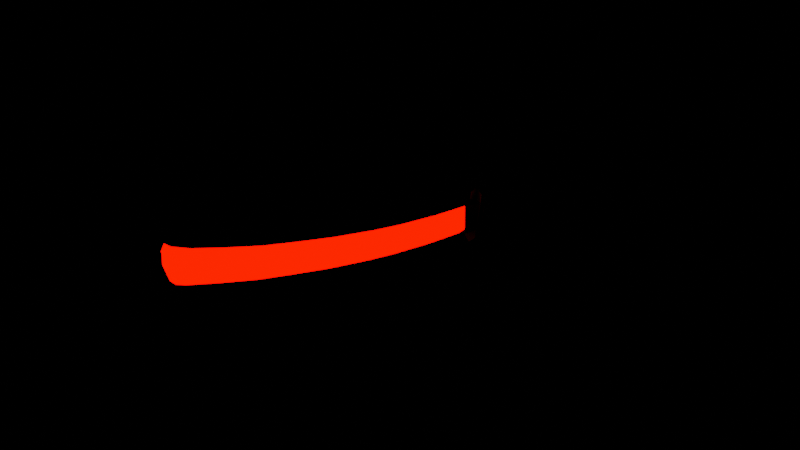 # Source: katana_budoucnost.blend  (saved by Blender 3.6.13; exported with 4.5.12 LTS)
import bpy
from mathutils import Matrix  # noqa: F401  (used for matrix-valued properties, if any)

bpy.ops.wm.read_factory_settings(use_empty=True)
scene = bpy.context.scene
scene.name = 'Scene'

# ---- collections
col_b = bpy.data.collections.new('b'); scene.collection.children.link(col_b)

# ---- materials (node trees are filled in below, after node groups)
mat_material_001 = bpy.data.materials.new('Material.001')
mat_material_001.use_transparent_shadow = False
mat_material_004 = bpy.data.materials.new('Material.004')
mat_material_004.use_transparent_shadow = False
mat_material_005 = bpy.data.materials.new('Material.005')
mat_material_005.use_transparent_shadow = False
mat_material_006 = bpy.data.materials.new('Material.006')
mat_material_006.use_transparent_shadow = False

# ---- material node trees
mat_material_001.use_nodes = True; mat_material_001.node_tree.nodes.clear()
_N = mat_material_001.node_tree.nodes; _L = mat_material_001.node_tree.links
n0 = _N.new('ShaderNodeBsdfPrincipled'); n0.name = 'Principled BSDF'; n0.location = (10, 300)
n0.distribution = 'GGX'
n0.subsurface_method = 'RANDOM_WALK_SKIN'
n0.inputs[3].default_value = 1.45
n0.inputs[8].default_value = 1.0
n0.inputs[10].default_value = 0.5625
n0.inputs[27].default_value = (0.0, 0.0, 0.0, 1.0)
n0.inputs[28].default_value = 1.0
n1 = _N.new('ShaderNodeOutputMaterial'); n1.name = 'Material Output'; n1.location = (300, 300)
_L.new(n0.outputs[0], n1.inputs[0])
n1.is_active_output = True
mat_material_004.use_nodes = True; mat_material_004.node_tree.nodes.clear()
_N = mat_material_004.node_tree.nodes; _L = mat_material_004.node_tree.links
n0 = _N.new('ShaderNodeBsdfPrincipled'); n0.name = 'Principled BSDF'; n0.location = (10, 300)
n0.distribution = 'GGX'
n0.subsurface_method = 'RANDOM_WALK_SKIN'
n0.inputs[0].default_value = (0.233, 0.001904, 0.006888, 1.0)
n0.inputs[1].default_value = 0.5469
n0.inputs[3].default_value = 1.45
n0.inputs[27].default_value = (0.0, 0.0, 0.0, 1.0)
n0.inputs[28].default_value = 1.0
n1 = _N.new('ShaderNodeOutputMaterial'); n1.name = 'Material Output'; n1.location = (300, 300)
_L.new(n0.outputs[0], n1.inputs[0])
n1.is_active_output = True
mat_material_005.use_nodes = True; mat_material_005.node_tree.nodes.clear()
_N = mat_material_005.node_tree.nodes; _L = mat_material_005.node_tree.links
n0 = _N.new('ShaderNodeBsdfPrincipled'); n0.name = 'Principled BSDF'; n0.location = (10, 300)
n0.distribution = 'GGX'
n0.subsurface_method = 'RANDOM_WALK_SKIN'
n0.inputs[0].default_value = (0.009017, 0.009017, 0.009017, 1.0)
n0.inputs[3].default_value = 1.45
n0.inputs[27].default_value = (0.0, 0.0, 0.0, 1.0)
n0.inputs[28].default_value = 1.0
n1 = _N.new('ShaderNodeOutputMaterial'); n1.name = 'Material Output'; n1.location = (300, 300)
_L.new(n0.outputs[0], n1.inputs[0])
n1.is_active_output = True
mat_material_006.use_nodes = True; mat_material_006.node_tree.nodes.clear()
_N = mat_material_006.node_tree.nodes; _L = mat_material_006.node_tree.links
n0 = _N.new('ShaderNodeOutputMaterial'); n0.name = 'Material Output'; n0.location = (300, 300)
n1 = _N.new('ShaderNodeEmission'); n1.name = 'Emission'; n1.location = (10, 300)
n1.inputs[0].default_value = (1.0, 0.001945, 0.0, 1.0)
n1.inputs[1].default_value = 10.0
_L.new(n1.outputs[0], n0.inputs[0])
n0.is_active_output = True

# ---- world
world_world = bpy.data.worlds.new('World'); scene.world = world_world
world_world.use_nodes = True; world_world.node_tree.nodes.clear()
_N = world_world.node_tree.nodes; _L = world_world.node_tree.links
n0 = _N.new('ShaderNodeOutputWorld'); n0.name = 'World Output'; n0.location = (300, 300)
n1 = _N.new('ShaderNodeBackground'); n1.name = 'Background'; n1.location = (10, 300)
n1.inputs[0].default_value = (0.0, 0.0, 0.0, 1.0)
_L.new(n1.outputs[0], n0.inputs[0])
n0.is_active_output = True
world_world.color = (0.05088, 0.05088, 0.05088)
world_world.use_sun_shadow = False
world_world.sun_shadow_jitter_overblur = 0.0

# ---- meshes
me_cube_005 = bpy.data.meshes.new('Cube.005')
me_cube_005.from_pydata([(0.2862, -0.232, -0.6206), (0.2862, -0.232, -0.4215), (0.2862, -0.142, -0.6206), (0.2862, -0.142, -0.4215), (1.336, -0.232, -0.6065), (1.336, -0.232, -0.4074), (1.389, -0.232, -0.6049), (1.389, -0.232, -0.4059), (1.55, -0.2064, -0.4029), (1.907, -0.2064, -0.3982), (2.313, -0.2064, -0.3792), (2.584, -0.2064, -0.3576), (2.971, -0.2064, -0.317), (3.29, -0.2064, -0.2737), (3.588, -0.2064, -0.2304), (3.872, -0.2064, -0.1762), (4.118, -0.2064, -0.1248), (0.2862, -0.1426, -0.4215), (0.2862, -0.1426, -0.6206), (1.336, -0.1426, -0.4074), (1.336, -0.1426, -0.6065), (1.336, -0.145, -0.4074), (1.336, -0.145, -0.6065), (1.389, -0.145, -0.4059), (1.389, -0.145, -0.6049), (1.389, -0.144, -0.4059), (1.336, -0.144, -0.4074), (1.336, -0.1476, -0.6065), (1.389, -0.1476, -0.6049), (1.389, -0.1466, -0.4059), (1.389, -0.1466, -0.6049), (1.551, -0.1702, -0.4026), (1.908, -0.1702, -0.3979), (2.314, -0.1702, -0.3789), (2.584, -0.1702, -0.3573), (2.971, -0.1702, -0.3167), (3.291, -0.1702, -0.2734), (3.589, -0.1702, -0.2301), (3.873, -0.1702, -0.1759), (4.119, -0.1702, -0.1245), (1.337, -0.1941, -0.3103), (1.337, -0.232, -0.3483), (1.39, -0.232, -0.3467), (1.39, -0.1941, -0.3087), (1.338, -0.232, -0.6625), (1.339, -0.1941, -0.7005), (1.392, -0.1941, -0.6989), (1.391, -0.232, -0.661), (1.39, -0.1819, -0.3087), (1.39, -0.144, -0.3467), (1.337, -0.144, -0.3483), (1.337, -0.1819, -0.3103), (1.339, -0.1856, -0.7005), (1.338, -0.1476, -0.6625), (1.391, -0.1476, -0.661), (1.392, -0.1856, -0.6989), (0.2872, -0.2321, -0.6204), (0.2792, -0.2236, -0.6135), (0.2872, -0.2321, -0.4214), (0.2792, -0.2236, -0.4306), (0.2792, -0.1498, -0.6135), (0.2872, -0.1421, -0.6204), (0.2872, -0.1421, -0.4214), (0.2792, -0.1498, -0.4306), (0.4069, -0.2062, -0.4199), (0.4069, -0.232, -0.4458), (0.381, -0.232, -0.4202), (0.4069, -0.232, -0.5931), (0.4069, -0.2062, -0.6189), (0.381, -0.232, -0.6193), (0.4069, -0.1426, -0.4458), (0.4069, -0.1685, -0.4199), (0.381, -0.1426, -0.4202), (0.4069, -0.1685, -0.6189), (0.4069, -0.1426, -0.5931), (0.381, -0.1426, -0.6193), (1.204, -0.2062, -0.6082), (1.204, -0.232, -0.5824), (1.229, -0.232, -0.6079), (1.204, -0.1426, -0.5824), (1.204, -0.1685, -0.6082), (1.229, -0.1426, -0.6079), (1.204, -0.232, -0.4351), (1.204, -0.2062, -0.4092), (1.229, -0.232, -0.4088), (1.204, -0.1685, -0.4092), (1.204, -0.1426, -0.4351), (1.229, -0.1426, -0.4088), (1.55, -0.232, -0.5621), (1.55, -0.1924, -0.6018), (1.906, -0.232, -0.5574), (1.907, -0.1924, -0.5971), (2.311, -0.232, -0.5385), (2.313, -0.1924, -0.5781), (2.58, -0.232, -0.517), (2.584, -0.1924, -0.5565), (2.966, -0.232, -0.4765), (2.971, -0.1924, -0.5159), (3.285, -0.232, -0.4333), (3.29, -0.1923, -0.4726), (3.582, -0.232, -0.3901), (3.588, -0.1923, -0.4293), (3.865, -0.232, -0.3362), (3.872, -0.1923, -0.3751), (4.109, -0.232, -0.2852), (4.119, -0.1923, -0.3237), (4.294, -0.1937, -0.1097), (4.257, -0.2139, -0.08074), (1.55, -0.1863, -0.6018), (1.55, -0.1466, -0.5618), (1.511, -0.1466, -0.6025), (1.907, -0.1863, -0.5971), (1.907, -0.1466, -0.5571), (2.313, -0.1863, -0.5781), (2.313, -0.1466, -0.5381), (2.584, -0.1863, -0.5565), (2.584, -0.1466, -0.5164), (2.971, -0.1863, -0.5159), (2.971, -0.1466, -0.4758), (3.29, -0.1863, -0.4726), (3.29, -0.1466, -0.4324), (3.588, -0.1863, -0.4293), (3.588, -0.1466, -0.389), (3.872, -0.1863, -0.3751), (3.872, -0.1466, -0.3348), (4.119, -0.1863, -0.3237), (4.119, -0.1466, -0.2833), (4.294, -0.1877, -0.1097), (4.261, -0.1637, -0.08053), (4.247, -0.2282, -0.1615), (4.282, -0.196, -0.1783), (4.247, -0.1428, -0.1615), (4.282, -0.19, -0.1783), (4.199, -0.2351, -0.2469), (4.229, -0.1923, -0.2741), (4.169, -0.232, -0.2672), (4.187, -0.1923, -0.3034), (4.167, -0.1466, -0.2688), (4.187, -0.1863, -0.3034), (4.199, -0.1497, -0.2469), (4.229, -0.1863, -0.2741), (1.167, -0.2322, -0.4353), (1.129, -0.2322, -0.4358), (1.091, -0.2322, -0.4363), (1.053, -0.2322, -0.4368), (1.015, -0.2322, -0.4373), (0.9766, -0.2322, -0.4378), (0.9385, -0.2322, -0.4383), (0.9005, -0.2322, -0.4389), (0.8624, -0.2322, -0.4394), (0.8243, -0.2322, -0.4399), (0.7862, -0.2322, -0.4404), (0.7481, -0.2322, -0.4409), (0.71, -0.2322, -0.4414), (0.6719, -0.2322, -0.4419), (0.6338, -0.2322, -0.4424), (0.5957, -0.2322, -0.4429), (0.5576, -0.2322, -0.4435), (0.5196, -0.2322, -0.444), (0.4815, -0.2322, -0.4445), (0.4457, -0.2351, -0.4468), (0.4434, -0.2062, -0.419), (0.4815, -0.2062, -0.4185), (0.5196, -0.2062, -0.418), (0.5576, -0.2062, -0.4175), (0.5957, -0.2062, -0.417), (0.6338, -0.2062, -0.4165), (0.6719, -0.2062, -0.4159), (0.71, -0.2062, -0.4154), (0.7481, -0.2062, -0.4149), (0.7862, -0.2062, -0.4144), (0.8243, -0.2062, -0.4139), (0.8624, -0.2062, -0.4134), (0.9005, -0.2062, -0.4129), (0.9385, -0.2062, -0.4124), (0.9766, -0.2062, -0.4118), (1.015, -0.2062, -0.4113), (1.053, -0.2062, -0.4108), (1.091, -0.2062, -0.4103), (1.129, -0.2062, -0.4098), (1.167, -0.2062, -0.4093), (1.167, -0.1684, -0.4093), (1.129, -0.1684, -0.4098), (1.091, -0.1684, -0.4103), (1.053, -0.1684, -0.4108), (1.015, -0.1684, -0.4113), (0.9766, -0.1684, -0.4118), (0.9385, -0.1684, -0.4124), (0.9005, -0.1684, -0.4129), (0.8624, -0.1684, -0.4134), (0.8243, -0.1684, -0.4139), (0.7862, -0.1684, -0.4144), (0.7481, -0.1684, -0.4149), (0.71, -0.1684, -0.4154), (0.6719, -0.1684, -0.4159), (0.6338, -0.1684, -0.4165), (0.5957, -0.1684, -0.417), (0.5576, -0.1684, -0.4175), (0.5196, -0.1684, -0.418), (0.4815, -0.1684, -0.4185), (0.4434, -0.1684, -0.419), (0.4434, -0.1425, -0.445), (0.4815, -0.1425, -0.4445), (0.5196, -0.1425, -0.444), (0.5576, -0.1425, -0.4435), (0.5957, -0.1425, -0.4429), (0.6338, -0.1425, -0.4424), (0.6719, -0.1425, -0.4419), (0.71, -0.1425, -0.4414), (0.7481, -0.1425, -0.4409), (0.7862, -0.1425, -0.4404), (0.8243, -0.1425, -0.4399), (0.8624, -0.1425, -0.4394), (0.9005, -0.1425, -0.4389), (0.9385, -0.1425, -0.4383), (0.9766, -0.1425, -0.4378), (1.015, -0.1425, -0.4373), (1.053, -0.1425, -0.4368), (1.091, -0.1425, -0.4363), (1.129, -0.1425, -0.4358), (1.167, -0.1425, -0.4353), (0.4457, -0.2351, -0.5947), (0.4815, -0.2322, -0.5924), (0.5196, -0.2322, -0.5918), (0.5576, -0.2322, -0.5913), (0.5957, -0.2322, -0.5908), (0.6338, -0.2322, -0.5903), (0.6719, -0.2322, -0.5898), (0.71, -0.2322, -0.5893), (0.7481, -0.2322, -0.5888), (0.7862, -0.2322, -0.5883), (0.8243, -0.2322, -0.5878), (0.8624, -0.2322, -0.5872), (0.9005, -0.2322, -0.5867), (0.9385, -0.2322, -0.5862), (0.9766, -0.2322, -0.5857), (1.015, -0.2322, -0.5852), (1.053, -0.2322, -0.5847), (1.091, -0.2322, -0.5842), (1.129, -0.2322, -0.5837), (1.167, -0.2322, -0.5831), (1.167, -0.2062, -0.6091), (1.129, -0.2062, -0.6096), (1.091, -0.2062, -0.6102), (1.053, -0.2062, -0.6107), (1.015, -0.2062, -0.6112), (0.9766, -0.2062, -0.6117), (0.9385, -0.2062, -0.6122), (0.9005, -0.2062, -0.6127), (0.8624, -0.2062, -0.6132), (0.8243, -0.2062, -0.6137), (0.7862, -0.2062, -0.6142), (0.7481, -0.2062, -0.6148), (0.71, -0.2062, -0.6153), (0.6719, -0.2062, -0.6158), (0.6338, -0.2062, -0.6163), (0.5957, -0.2062, -0.6168), (0.5576, -0.2062, -0.6173), (0.5196, -0.2062, -0.6178), (0.4815, -0.2062, -0.6183), (0.4434, -0.2062, -0.6188), (0.4434, -0.1684, -0.6188), (0.4815, -0.1684, -0.6183), (0.5196, -0.1684, -0.6178), (0.5576, -0.1684, -0.6173), (0.5957, -0.1684, -0.6168), (0.6338, -0.1684, -0.6163), (0.6719, -0.1684, -0.6158), (0.71, -0.1684, -0.6153), (0.7481, -0.1684, -0.6148), (0.7862, -0.1684, -0.6142), (0.8243, -0.1684, -0.6137), (0.8624, -0.1684, -0.6132), (0.9005, -0.1684, -0.6127), (0.9385, -0.1684, -0.6122), (0.9766, -0.1684, -0.6117), (1.015, -0.1684, -0.6112), (1.053, -0.1684, -0.6107), (1.091, -0.1684, -0.6102), (1.129, -0.1684, -0.6096), (1.167, -0.1684, -0.6091), (1.167, -0.1425, -0.5831), (1.129, -0.1425, -0.5837), (1.091, -0.1425, -0.5842), (1.053, -0.1425, -0.5847), (1.015, -0.1425, -0.5852), (0.9766, -0.1425, -0.5857), (0.9385, -0.1425, -0.5862), (0.9005, -0.1425, -0.5867), (0.8624, -0.1425, -0.5872), (0.8243, -0.1425, -0.5878), (0.7862, -0.1425, -0.5883), (0.7481, -0.1425, -0.5888), (0.71, -0.1425, -0.5893), (0.6719, -0.1425, -0.5898), (0.6338, -0.1425, -0.5903), (0.5957, -0.1425, -0.5908), (0.5576, -0.1425, -0.5913), (0.5196, -0.1425, -0.5918), (0.4815, -0.1425, -0.5924), (0.4434, -0.1425, -0.5929), (1.175, -0.2309, -0.4209), (1.136, -0.2309, -0.4215), (1.097, -0.2309, -0.422), (1.058, -0.2309, -0.4225), (1.018, -0.2309, -0.4231), (0.9792, -0.2309, -0.4236), (0.9399, -0.2309, -0.4241), (0.9007, -0.2309, -0.4246), (0.8614, -0.2309, -0.4252), (0.8222, -0.2309, -0.4257), (0.7829, -0.2309, -0.4262), (0.7437, -0.2309, -0.4267), (0.7044, -0.2309, -0.4273), (0.6652, -0.2309, -0.4278), (0.6259, -0.2309, -0.4283), (0.5867, -0.2309, -0.4289), (0.5474, -0.2309, -0.4294), (0.5082, -0.2309, -0.4299), (0.4689, -0.2309, -0.4304), (0.4297, -0.2309, -0.431), (0.4297, -0.2041, -0.4042), (0.4689, -0.2041, -0.4037), (0.5082, -0.2041, -0.4031), (0.5474, -0.2041, -0.4026), (0.5867, -0.2041, -0.4021), (0.6259, -0.2041, -0.4016), (0.6652, -0.2041, -0.401), (0.7044, -0.2041, -0.4005), (0.7437, -0.2041, -0.4), (0.7829, -0.2041, -0.3995), (0.8222, -0.2041, -0.3989), (0.8614, -0.2041, -0.3984), (0.9007, -0.2041, -0.3979), (0.9399, -0.2041, -0.3973), (0.9792, -0.2041, -0.3968), (1.018, -0.2041, -0.3963), (1.058, -0.2041, -0.3958), (1.097, -0.2041, -0.3952), (1.136, -0.2041, -0.3947), (1.175, -0.2041, -0.3942), (1.175, -0.1652, -0.3942), (1.136, -0.1652, -0.3947), (1.097, -0.1652, -0.3952), (1.058, -0.1652, -0.3958), (1.018, -0.1652, -0.3963), (0.9792, -0.1652, -0.3968), (0.9399, -0.1652, -0.3973), (0.9007, -0.1652, -0.3979), (0.8614, -0.1652, -0.3984), (0.8222, -0.1652, -0.3989), (0.7829, -0.1652, -0.3995), (0.7437, -0.1652, -0.4012), (0.7044, -0.1652, -0.4005), (0.6652, -0.1652, -0.401), (0.6259, -0.1652, -0.4016), (0.5867, -0.1652, -0.4021), (0.5474, -0.1652, -0.4026), (0.5082, -0.1652, -0.4031), (0.4689, -0.1652, -0.4037), (0.4297, -0.1652, -0.4042), (0.4297, -0.1384, -0.431), (0.4689, -0.1384, -0.4304), (0.5082, -0.1384, -0.4299), (0.5474, -0.1384, -0.4294), (0.5867, -0.1384, -0.4289), (0.6259, -0.1384, -0.4283), (0.6652, -0.1384, -0.4278), (0.7044, -0.1384, -0.4273), (0.7437, -0.1384, -0.4267), (0.7829, -0.1384, -0.4262), (0.8222, -0.1384, -0.4257), (0.8614, -0.1384, -0.4252), (0.9007, -0.1384, -0.4246), (0.9399, -0.1384, -0.4241), (0.9792, -0.1384, -0.4236), (1.018, -0.1384, -0.4231), (1.058, -0.1384, -0.4225), (1.097, -0.1384, -0.422), (1.136, -0.1384, -0.4215), (1.175, -0.1384, -0.4209), (0.4297, -0.2309, -0.5833), (0.4689, -0.2309, -0.5828), (0.5082, -0.2309, -0.5823), (0.5474, -0.2309, -0.5818), (0.5867, -0.2309, -0.5812), (0.6259, -0.2309, -0.5807), (0.6652, -0.2309, -0.5802), (0.7044, -0.2309, -0.5797), (0.7437, -0.2309, -0.5791), (0.7829, -0.2309, -0.5786), (0.8222, -0.2309, -0.5781), (0.8614, -0.2309, -0.5775), (0.9007, -0.2309, -0.577), (0.9399, -0.2309, -0.5765), (0.9792, -0.2309, -0.576), (1.018, -0.2309, -0.5754), (1.058, -0.2309, -0.5749), (1.097, -0.2309, -0.5744), (1.136, -0.2309, -0.5739), (1.175, -0.2309, -0.5733), (1.175, -0.2041, -0.6001), (1.136, -0.2041, -0.6006), (1.097, -0.2041, -0.6012), (1.058, -0.2041, -0.6017), (1.018, -0.2041, -0.6022), (0.9792, -0.2041, -0.6027), (0.9399, -0.2041, -0.6033), (0.9007, -0.2041, -0.6038), (0.8614, -0.2041, -0.6043), (0.8222, -0.2041, -0.6048), (0.7829, -0.2041, -0.6054), (0.7437, -0.2041, -0.6059), (0.7044, -0.2041, -0.6064), (0.6652, -0.2041, -0.607), (0.6259, -0.2041, -0.6075), (0.5867, -0.2041, -0.608), (0.5474, -0.2041, -0.6085), (0.5082, -0.2041, -0.6091), (0.4689, -0.2041, -0.6096), (0.4297, -0.2041, -0.6101), (0.4297, -0.1652, -0.6101), (0.4689, -0.1652, -0.6096), (0.5082, -0.1652, -0.6091), (0.5474, -0.1652, -0.6085), (0.5867, -0.1652, -0.608), (0.6259, -0.1652, -0.6075), (0.6652, -0.1652, -0.607), (0.7044, -0.1652, -0.6064), (0.7437, -0.1652, -0.6059), (0.7829, -0.1652, -0.6054), (0.8222, -0.1652, -0.6048), (0.8614, -0.1652, -0.6043), (0.9007, -0.1652, -0.6038), (0.9399, -0.1652, -0.6033), (0.9792, -0.1652, -0.6027), (1.018, -0.1652, -0.6022), (1.058, -0.1652, -0.6017), (1.097, -0.1652, -0.6012), (1.136, -0.1652, -0.6006), (1.175, -0.1652, -0.6001), (1.175, -0.1384, -0.5733), (1.136, -0.1384, -0.5739), (1.097, -0.1384, -0.5744), (1.058, -0.1384, -0.5749), (1.018, -0.1384, -0.5754), (0.9792, -0.1384, -0.576), (0.9399, -0.1384, -0.5765), (0.9007, -0.1384, -0.577), (0.8614, -0.1384, -0.5775), (0.8222, -0.1384, -0.5781), (0.7829, -0.1384, -0.5786), (0.7437, -0.1384, -0.5791), (0.7044, -0.1384, -0.5797), (0.6652, -0.1384, -0.5802), (0.6259, -0.1384, -0.5807), (0.5867, -0.1384, -0.5812), (0.5474, -0.1384, -0.5818), (0.5082, -0.1384, -0.5823), (0.4689, -0.1384, -0.5828), (0.4297, -0.1384, -0.5833), (0.4263, -0.2336, -0.5202), (0.4743, -0.2328, -0.4745), (0.4672, -0.2334, -0.5046), (0.46, -0.234, -0.5346), (0.4528, -0.2345, -0.5646), (0.4636, -0.2337, -0.5196), (1.55, -0.2064, -0.4029), (1.551, -0.1702, -0.4026), (1.55, -0.232, -0.5621), (1.55, -0.1924, -0.6018), (1.55, -0.1863, -0.6018), (1.55, -0.1466, -0.5618)], [(461, 221), (67, 160), (160, 222), (465, 221), (158, 222), (159, 223), (157, 223), (158, 224), (156, 224), (157, 225), (156, 226), (155, 225), (155, 227), (154, 226), (154, 228), (153, 227), (152, 228), (151, 229), (152, 230), (150, 230), (151, 231), (149, 231), (150, 232), (148, 232), (149, 233), (147, 233), (148, 234), (147, 235), (146, 234), (145, 235), (146, 236), (144, 236), (145, 237), (144, 238), (143, 237), (143, 239), (142, 238), (141, 239), (142, 240), (82, 240), (77, 141), (65, 461), (159, 462), (462, 463), (466, 464), (464, 465), (463, 466)], [(0, 1, 58, 56), (2, 3, 1, 0), (3, 62, 58, 1), (57, 59, 63, 60), (61, 62, 3, 2), (1, 0, 18, 17), (7, 5, 21, 23), (45, 46, 55, 52), (26, 25, 49, 50), (15, 14, 37, 38), (10, 9, 32, 33), (97, 99, 119, 117), (7, 6, 30, 29), (468, 472, 112, 32), (12, 11, 34, 35), (101, 103, 123, 121), (6, 88, 89, 108, 110, 30), (130, 106, 127, 132), (5, 84, 83, 85, 87, 19), (87, 86, 79, 81, 20, 19), (4, 5, 19, 20), (141, 82, 77, 240), (21, 22, 24, 23), (5, 4, 22, 21), (4, 6, 24, 22), (6, 7, 23, 24), (28, 27, 53, 54), (7, 42, 43, 48, 49, 25), (5, 7, 25, 26), (43, 40, 51, 48), (46, 47, 6, 28, 54, 55), (4, 44, 45, 52, 53, 27), (6, 4, 27, 28), (76, 78, 4, 20, 81, 80), (40, 41, 5, 26, 50, 51), (32, 112, 114, 33), (29, 30, 110, 109, 31), (33, 114, 116, 34), (34, 116, 118, 35), (35, 118, 120, 36), (36, 120, 122, 37), (37, 122, 124, 38), (38, 124, 126, 39), (39, 126, 137, 139, 131, 128), (93, 95, 115, 113), (103, 105, 125, 123), (8, 7, 29, 31), (13, 12, 35, 36), (91, 93, 113, 111), (99, 101, 121, 119), (11, 10, 33, 34), (16, 15, 38, 39), (95, 97, 117, 115), (105, 136, 138, 125), (467, 8, 31, 468), (14, 13, 36, 37), (140, 134, 130, 132), (470, 91, 111, 471), (107, 16, 39, 128), (138, 136, 134, 140), (42, 41, 40, 43), (44, 47, 46, 45), (48, 51, 50, 49), (52, 55, 54, 53), (42, 7, 6, 47, 44, 4, 5, 41), (61, 56, 57, 60), (56, 58, 59, 57), (58, 62, 63, 59), (62, 61, 60, 63), (61, 2, 0, 56), (161, 64, 71, 200), (64, 66, 1, 17, 72, 71), (241, 76, 80, 280), (220, 281, 79, 86), (0, 69, 68, 73, 75, 18), (17, 18, 75, 74, 70, 72), (82, 84, 5, 4, 78, 77), (64, 65, 66), (67, 68, 69), (70, 71, 72), (73, 74, 75), (76, 77, 78), (79, 80, 81), (82, 83, 84), (85, 86, 87), (160, 65, 64, 161), (200, 71, 70, 201), (240, 77, 76, 241), (280, 80, 79, 281), (1, 66, 65, 67, 69, 0), (108, 109, 110), (469, 90, 91, 470), (90, 92, 93, 91), (92, 94, 95, 93), (94, 96, 97, 95), (96, 98, 99, 97), (98, 100, 101, 99), (100, 102, 103, 101), (107, 128, 127, 106), (102, 104, 105, 103), (471, 111, 112, 472), (111, 113, 114, 112), (113, 115, 116, 114), (115, 117, 118, 116), (117, 119, 120, 118), (119, 121, 122, 120), (121, 123, 124, 122), (123, 125, 126, 124), (129, 107, 106, 130), (128, 131, 132, 127), (139, 137, 138, 140), (135, 133, 134, 136), (131, 139, 140, 132), (133, 129, 130, 134), (136, 105, 104, 135), (137, 126, 125, 138), (129, 133, 135, 104, 16, 107), (73, 261, 300, 74), (261, 262, 299, 300), (262, 263, 298, 299), (263, 264, 297, 298), (264, 265, 296, 297), (265, 266, 295, 296), (266, 267, 294, 295), (267, 268, 293, 294), (268, 269, 292, 293), (269, 270, 291, 292), (270, 271, 290, 291), (271, 272, 289, 290), (272, 273, 288, 289), (273, 274, 287, 288), (274, 275, 286, 287), (275, 276, 285, 286), (276, 277, 284, 285), (277, 278, 283, 284), (278, 279, 282, 283), (279, 280, 281, 282), (67, 221, 260, 68), (221, 222, 259, 260), (222, 223, 258, 259), (223, 224, 257, 258), (224, 225, 256, 257), (225, 226, 255, 256), (226, 227, 254, 255), (227, 228, 253, 254), (228, 229, 252, 253), (229, 230, 251, 252), (230, 231, 250, 251), (231, 232, 249, 250), (232, 233, 248, 249), (233, 234, 247, 248), (234, 235, 246, 247), (235, 236, 245, 246), (236, 237, 244, 245), (237, 238, 243, 244), (238, 239, 242, 243), (239, 240, 241, 242), (85, 181, 220, 86), (181, 182, 219, 220), (182, 183, 218, 219), (183, 184, 217, 218), (184, 185, 216, 217), (185, 186, 215, 216), (186, 187, 214, 215), (187, 188, 213, 214), (188, 189, 212, 213), (189, 190, 211, 212), (190, 191, 210, 211), (191, 192, 209, 210), (192, 193, 208, 209), (193, 194, 207, 208), (194, 195, 206, 207), (195, 196, 205, 206), (196, 197, 204, 205), (197, 198, 203, 204), (198, 199, 202, 203), (199, 200, 201, 202), (82, 141, 180, 83), (141, 142, 179, 180), (142, 143, 178, 179), (143, 144, 177, 178), (144, 145, 176, 177), (145, 146, 175, 176), (146, 147, 174, 175), (147, 148, 173, 174), (148, 149, 172, 173), (149, 150, 171, 172), (150, 151, 170, 171), (151, 152, 169, 170), (152, 153, 168, 169), (153, 154, 167, 168), (154, 155, 166, 167), (155, 156, 165, 166), (156, 157, 164, 165), (157, 158, 163, 164), (158, 159, 162, 163), (159, 160, 161, 162), (70, 74, 300, 201), (201, 300, 299, 202), (202, 299, 298, 203), (203, 298, 297, 204), (204, 297, 296, 205), (205, 296, 295, 206), (206, 295, 294, 207), (207, 294, 293, 208), (208, 293, 292, 209), (209, 292, 291, 210), (210, 291, 290, 211), (211, 290, 289, 212), (212, 289, 288, 213), (213, 288, 287, 214), (214, 287, 286, 215), (215, 286, 285, 216), (216, 285, 284, 217), (217, 284, 283, 218), (218, 283, 282, 219), (219, 282, 281, 220), (68, 260, 261, 73), (260, 259, 262, 261), (259, 258, 263, 262), (258, 257, 264, 263), (257, 256, 265, 264), (256, 255, 266, 265), (255, 254, 267, 266), (254, 253, 268, 267), (253, 252, 269, 268), (252, 251, 270, 269), (251, 250, 271, 270), (250, 249, 272, 271), (249, 248, 273, 272), (248, 247, 274, 273), (247, 246, 275, 274), (246, 245, 276, 275), (245, 244, 277, 276), (244, 243, 278, 277), (243, 242, 279, 278), (242, 241, 280, 279), (83, 180, 181, 85), (180, 179, 182, 181), (179, 178, 183, 182), (178, 177, 184, 183), (177, 176, 185, 184), (176, 175, 186, 185), (175, 174, 187, 186), (174, 173, 188, 187), (173, 172, 189, 188), (172, 171, 190, 189), (171, 170, 191, 190), (170, 169, 192, 191), (169, 168, 193, 192), (168, 167, 194, 193), (167, 166, 195, 194), (166, 165, 196, 195), (165, 164, 197, 196), (164, 163, 198, 197), (163, 162, 199, 198), (162, 161, 200, 199), (65, 160, 221, 67), (160, 159, 222, 221), (159, 158, 223, 222), (158, 157, 224, 223), (157, 156, 225, 224), (156, 155, 226, 225), (155, 154, 227, 226), (154, 153, 228, 227), (153, 152, 229, 228), (152, 151, 230, 229), (151, 150, 231, 230), (150, 149, 232, 231), (149, 148, 233, 232), (148, 147, 234, 233), (147, 146, 235, 234), (146, 145, 236, 235), (145, 144, 237, 236), (144, 143, 238, 237), (143, 142, 239, 238), (142, 141, 240, 239), (224, 157, 317, 384), (213, 288, 448, 373), (219, 182, 342, 379), (225, 156, 316, 385), (214, 287, 447, 374), (218, 183, 343, 378), (226, 155, 315, 386), (215, 286, 446, 375), (217, 184, 344, 377), (227, 154, 314, 387), (216, 285, 445, 376), (216, 185, 345, 376), (228, 153, 313, 388), (217, 284, 444, 377), (215, 186, 346, 375), (229, 152, 312, 389), (218, 283, 443, 378), (214, 187, 347, 374), (230, 151, 311, 390), (219, 282, 442, 379), (213, 188, 348, 373), (231, 150, 310, 391), (220, 281, 441, 380), (212, 189, 349, 372), (232, 149, 309, 392), (261, 260, 420, 421), (211, 190, 350, 371), (233, 148, 308, 393), (262, 259, 419, 422), (210, 191, 351, 370), (234, 147, 307, 394), (263, 258, 418, 423), (209, 192, 352, 369), (235, 146, 306, 395), (300, 261, 421, 460), (264, 257, 417, 424), (208, 193, 353, 368), (236, 145, 305, 396), (299, 262, 422, 459), (265, 256, 416, 425), (207, 194, 354, 367), (237, 144, 304, 397), (298, 263, 423, 458), (266, 255, 415, 426), (206, 195, 355, 366), (238, 143, 303, 398), (297, 264, 424, 457), (267, 254, 414, 427), (205, 196, 356, 365), (239, 142, 302, 399), (296, 265, 425, 456), (268, 253, 413, 428), (204, 197, 357, 364), (240, 141, 301, 400), (295, 266, 426, 455), (269, 252, 412, 429), (203, 198, 358, 363), (294, 267, 427, 454), (270, 251, 411, 430), (202, 199, 359, 362), (293, 268, 428, 453), (271, 250, 410, 431), (201, 200, 360, 361), (292, 269, 429, 452), (272, 249, 409, 432), (180, 141, 301, 340), (291, 270, 430, 451), (273, 248, 408, 433), (179, 142, 302, 339), (290, 271, 431, 450), (274, 247, 407, 434), (178, 143, 303, 338), (289, 272, 432, 449), (275, 246, 406, 435), (177, 144, 304, 337), (288, 273, 433, 448), (276, 245, 405, 436), (176, 145, 305, 336), (287, 274, 434, 447), (277, 244, 404, 437), (175, 146, 306, 335), (286, 275, 435, 446), (278, 243, 403, 438), (174, 147, 307, 334), (285, 276, 436, 445), (279, 242, 402, 439), (173, 148, 308, 333), (284, 277, 437, 444), (280, 241, 401, 440), (172, 149, 309, 332), (283, 278, 438, 443), (181, 180, 340, 341), (171, 150, 310, 331), (282, 279, 439, 442), (182, 179, 339, 342), (170, 151, 311, 330), (281, 280, 440, 441), (183, 178, 338, 343), (169, 152, 312, 329), (260, 221, 381, 420), (184, 177, 337, 344), (168, 153, 313, 328), (259, 222, 382, 419), (185, 176, 336, 345), (167, 154, 314, 327), (258, 223, 383, 418), (186, 175, 335, 346), (166, 155, 315, 326), (257, 224, 384, 417), (187, 174, 334, 347), (165, 156, 316, 325), (256, 225, 385, 416), (188, 173, 333, 348), (164, 157, 317, 324), (255, 226, 386, 415), (189, 172, 332, 349), (163, 158, 318, 323), (254, 227, 387, 414), (190, 171, 331, 350), (162, 159, 319, 322), (253, 228, 388, 413), (191, 170, 330, 351), (161, 160, 320, 321), (252, 229, 389, 412), (192, 169, 329, 352), (201, 300, 460, 361), (251, 230, 390, 411), (193, 168, 328, 353), (202, 299, 459, 362), (250, 231, 391, 410), (194, 167, 327, 354), (203, 298, 458, 363), (249, 232, 392, 409), (195, 166, 326, 355), (204, 297, 457, 364), (248, 233, 393, 408), (196, 165, 325, 356), (205, 296, 456, 365), (247, 234, 394, 407), (197, 164, 324, 357), (206, 295, 455, 366), (246, 235, 395, 406), (198, 163, 323, 358), (207, 294, 454, 367), (245, 236, 396, 405), (199, 162, 322, 359), (208, 293, 453, 368), (244, 237, 397, 404), (200, 161, 321, 360), (209, 292, 452, 369), (243, 238, 398, 403), (221, 160, 320, 381), (210, 291, 451, 370), (242, 239, 399, 402), (222, 159, 319, 382), (211, 290, 450, 371), (241, 240, 400, 401), (223, 158, 318, 383), (212, 289, 449, 372), (220, 181, 341, 380), (153, 229, 352), (7, 8, 467, 469, 88, 6), (108, 471, 472, 109), (88, 469, 470, 89), (89, 470, 471, 108), (9, 467, 468, 32), (31, 109, 472, 468), (16, 104, 102, 15), (15, 102, 100, 14), (14, 100, 98, 13), (13, 98, 96, 12), (12, 96, 94, 11), (11, 94, 92, 10), (10, 92, 90, 9), (469, 467, 9, 90)])
me_cube_005.polygons.foreach_set('material_index', [1, 1, 1, 2, 1, 1, 2, 2, 2, 2, 2, 2, 2, 3, 2, 2, 2, 2, 2, 2, 2, 1, 2, 2, 2, 2, 2, 2, 2, 2, 2, 2, 2, 2, 2, 3, 2, 3, 3, 3, 3, 3, 3, 3, 2, 2, 2, 2, 2, 2, 2, 2, 2, 2, 2, 2, 2, 2, 2, 2, 2, 2, 2, 2, 2, 1, 2, 2, 2, 1, 1, 2, 1, 1, 2, 2, 2, 1, 1, 1, 1, 2, 2, 2, 2, 1, 1, 1, 1, 2, 2, 3, 3, 3, 3, 3, 3, 3, 3, 3, 3, 3, 3, 3, 3, 3, 3, 3, 3, 3, 3, 3, 3, 3, 3, 3, 3, 1, 1, 1, 1, 1, 1, 1, 1, 1, 1, 1, 1, 1, 1, 1, 1, 1, 1, 1, 1, 1, 1, 1, 1, 1, 1, 1, 1, 1, 1, 1, 1, 1, 1, 1, 1, 1, 1, 1, 1, 1, 1, 1, 1, 1, 1, 1, 1, 1, 1, 1, 1, 1, 1, 1, 1, 1, 1, 1, 1, 1, 1, 1, 1, 1, 1, 1, 1, 1, 1, 1, 1, 1, 1, 1, 1, 1, 1, 1, 1, 1, 1, 1, 1, 1, 1, 1, 1, 1, 1, 1, 1, 1, 1, 1, 1, 1, 1, 1, 1, 1, 1, 1, 1, 1, 1, 1, 1, 1, 1, 1, 1, 1, 1, 1, 1, 1, 1, 1, 1, 1, 1, 1, 1, 1, 1, 1, 1, 1, 1, 1, 1, 1, 1, 1, 1, 1, 1, 1, 1, 1, 1, 1, 1, 1, 1, 1, 1, 1, 1, 1, 1, 1, 1, 1, 1, 1, 1, 1, 1, 1, 1, 1, 1, 1, 1, 1, 1, 1, 1, 1, 1, 1, 1, 1, 1, 1, 1, 1, 1, 1, 1, 1, 1, 1, 1, 1, 1, 1, 1, 1, 1, 1, 1, 1, 1, 1, 1, 1, 1, 1, 1, 1, 1, 1, 1, 1, 1, 1, 1, 1, 1, 1, 1, 1, 1, 1, 1, 1, 1, 1, 1, 1, 1, 1, 1, 1, 1, 1, 1, 1, 1, 1, 1, 1, 1, 1, 1, 1, 1, 1, 1, 1, 1, 1, 1, 1, 1, 1, 1, 1, 1, 1, 1, 1, 1, 1, 1, 1, 1, 1, 1, 1, 1, 1, 1, 1, 1, 1, 1, 1, 1, 1, 1, 1, 1, 1, 1, 1, 1, 1, 1, 1, 1, 1, 1, 1, 1, 1, 1, 1, 1, 1, 1, 1, 1, 1, 1, 1, 1, 1, 1, 1, 1, 1, 1, 1, 1, 1, 1, 1, 1, 1, 1, 1, 1, 1, 1, 1, 1, 0, 2, 2, 2, 2, 2, 2, 3, 3, 3, 3, 3, 3, 3, 3])
_uv = me_cube_005.uv_layers.new(name='UVMap')
_uv.uv.foreach_set('vector', [0.375, 0.75, 0.625, 0.75, 0.625, 0.7134, 0.375, 0.7134, 0.375, 0.5, 0.625, 0.5, 0.625, 0.75, 0.375, 0.75, 0.625, 0.5, 0.5884, 0.5, 0.5884, 0.75, 0.625, 0.75, 0.3851, 0.02243, 0.6149, 0.02243, 0.6149, 0.2276, 0.3851, 0.2276, 0.375, 0.5366, 0.625, 0.5366, 0.625, 0.5, 0.375, 0.5, 0.625, 0.75, 0.375, 0.75, 0.375, 0.75, 0.625, 0.75, 0.625, 0.75, 0.625, 0.75, 0.625, 0.75, 0.625, 0.75, 0.0, 0.0, 0.0, 0.0, 0.0, 0.0, 0.0, 0.0, 0.625, 0.75, 0.625, 0.75, 0.625, 0.75, 0.625, 0.75, 0.0, 0.0, 0.0, 0.0, 0.0, 0.0, 0.0, 0.0, 0.0, 0.0, 0.0, 0.0, 0.0, 0.0, 0.0, 0.0, 0.0, 0.0, 0.0, 0.0, 0.0, 0.0, 0.0, 0.0, 0.625, 0.75, 0.375, 0.75, 0.375, 0.75, 0.625, 0.75, 0.625, 0.75, 0.4252, 0.75, 0.4252, 0.75, 0.625, 0.75, 0.0, 0.0, 0.0, 0.0, 0.0, 0.0, 0.0, 0.0, 0.0, 0.0, 0.0, 0.0, 0.0, 0.0, 0.0, 0.0, 0.0, 0.0, 0.0, 0.0, 0.0, 0.0, 0.0, 0.0, 0.0, 0.0, 0.0, 0.0, 0.0, 0.0, 0.0, 0.0, 0.0, 0.0, 0.0, 0.0, 0.0, 0.0, 0.0, 0.0, 0.0, 0.0, 0.0, 0.0, 0.0, 0.0, 0.0, 0.0, 0.625, 0.75, 0.5925, 0.75, 0.4075, 0.75, 0.375, 0.75, 0.375, 0.75, 0.625, 0.75, 0.375, 0.75, 0.625, 0.75, 0.625, 0.75, 0.375, 0.75, 0.0, 0.0, 0.0, 0.0, 0.0, 0.0, 0.0, 0.0, 0.625, 0.75, 0.375, 0.75, 0.375, 0.75, 0.625, 0.75, 0.625, 0.75, 0.375, 0.75, 0.375, 0.75, 0.625, 0.75, 0.375, 0.75, 0.375, 0.75, 0.375, 0.75, 0.375, 0.75, 0.375, 0.75, 0.625, 0.75, 0.625, 0.75, 0.375, 0.75, 0.375, 0.75, 0.375, 0.75, 0.375, 0.75, 0.375, 0.75, 0.0, 0.0, 0.0, 0.0, 0.0, 0.0, 0.0, 0.0, 0.0, 0.0, 0.0, 0.0, 0.625, 0.75, 0.625, 0.75, 0.625, 0.75, 0.625, 0.75, 0.0, 0.0, 0.0, 0.0, 0.0, 0.0, 0.0, 0.0, 0.0, 0.0, 0.0, 0.0, 0.0, 0.0, 0.0, 0.0, 0.0, 0.0, 0.0, 0.0, 0.0, 0.0, 0.0, 0.0, 0.0, 0.0, 0.0, 0.0, 0.0, 0.0, 0.0, 0.0, 0.375, 0.75, 0.375, 0.75, 0.375, 0.75, 0.375, 0.75, 0.0, 0.0, 0.0, 0.0, 0.0, 0.0, 0.0, 0.0, 0.0, 0.0, 0.0, 0.0, 0.0, 0.0, 0.0, 0.0, 0.0, 0.0, 0.0, 0.0, 0.0, 0.0, 0.0, 0.0, 0.625, 0.75, 0.4252, 0.75, 0.4252, 0.75, 0.625, 0.75, 0.625, 0.75, 0.375, 0.75, 0.375, 0.75, 0.4252, 0.75, 0.625, 0.75, 0.625, 0.75, 0.4252, 0.75, 0.4253, 0.75, 0.625, 0.75, 0.625, 0.75, 0.4253, 0.75, 0.4254, 0.75, 0.625, 0.75, 0.625, 0.75, 0.4254, 0.75, 0.4255, 0.75, 0.625, 0.75, 0.625, 0.75, 0.4255, 0.75, 0.4256, 0.75, 0.625, 0.75, 0.625, 0.75, 0.4256, 0.75, 0.4257, 0.75, 0.625, 0.75, 0.625, 0.75, 0.4257, 0.75, 0.4258, 0.75, 0.625, 0.75, 0.625, 0.75, 0.4258, 0.75, 0.4256, 0.75, 0.4408, 0.75, 0.5276, 0.75, 0.625, 0.75, 0.0, 0.0, 0.0, 0.0, 0.0, 0.0, 0.0, 0.0, 0.0, 0.0, 0.0, 0.0, 0.0, 0.0, 0.0, 0.0, 0.0, 0.0, 0.0, 0.0, 0.0, 0.0, 0.0, 0.0, 0.0, 0.0, 0.0, 0.0, 0.0, 0.0, 0.0, 0.0, 0.0, 0.0, 0.0, 0.0, 0.0, 0.0, 0.0, 0.0, 0.0, 0.0, 0.0, 0.0, 0.0, 0.0, 0.0, 0.0, 0.0, 0.0, 0.0, 0.0, 0.0, 0.0, 0.0, 0.0, 0.0, 0.0, 0.0, 0.0, 0.0, 0.0, 0.0, 0.0, 0.0, 0.0, 0.0, 0.0, 0.0, 0.0, 0.0, 0.0, 0.0, 0.0, 0.0, 0.0, 0.0, 0.0, 0.0, 0.0, 0.0, 0.0, 0.0, 0.0, 0.0, 0.0, 0.0, 0.0, 0.0, 0.0, 0.0, 0.0, 0.0, 0.0, 0.0, 0.0, 0.0, 0.0, 0.0, 0.0, 0.0, 0.0, 0.0, 0.0, 0.0, 0.0, 0.0, 0.0, 0.0, 0.0, 0.0, 0.0, 0.0, 0.0, 0.0, 0.0, 0.0, 0.0, 0.0, 0.0, 0.0, 0.0, 0.0, 0.0, 0.0, 0.0, 0.0, 0.0, 0.0, 0.0, 0.2444, 0.2932, 0.0, 0.0, 0.0, 0.0, 0.0, 0.0, 0.1513, 0.3026, 0.0, 0.0, 0.0, 0.0, 0.625, 0.75, 0.625, 0.75, 0.625, 0.75, 0.625, 0.75, 0.375, 0.75, 0.375, 0.75, 0.375, 0.75, 0.375, 0.75, 0.0, 0.0, 0.0, 0.0, 0.375, 0.75, 0.1513, 0.3026, 0.0, 0.0, 0.0, 0.0, 0.625, 0.75, 0.2444, 0.2932, 0.375, 0.2489, 0.375, 0.0, 0.3851, 0.02243, 0.3851, 0.2276, 0.375, 0.7134, 0.625, 0.7134, 0.6149, 1.0, 0.3851, 1.0, 0.625, 0.0, 0.625, 0.2489, 0.6149, 0.2276, 0.6149, 0.02243, 0.625, 0.5366, 0.375, 0.5366, 0.3851, 0.2276, 0.6149, 0.2276, 0.4116, 0.5, 0.375, 0.5, 0.375, 0.75, 0.4116, 0.75, 0.0, 0.0, 0.0, 0.0, 0.0, 0.0, 0.0, 0.0, 0.0, 0.0, 0.0, 0.0, 0.0, 0.0, 0.0, 0.0, 0.0, 0.0, 0.0, 0.0, 0.0, 0.0, 0.0, 0.0, 0.0, 0.0, 0.0, 0.0, 0.5925, 0.75, 0.4075, 0.75, 0.4075, 0.75, 0.5925, 0.75, 0.0, 0.0, 0.0, 0.0, 0.0, 0.0, 0.0, 0.0, 0.0, 0.0, 0.0, 0.0, 0.625, 0.75, 0.375, 0.75, 0.375, 0.75, 0.4075, 0.75, 0.5925, 0.75, 0.625, 0.75, 0.0, 0.0, 0.0, 0.0, 0.0, 0.0, 0.0, 0.0, 0.0, 0.0, 0.0, 0.0, 0.0, 0.0, 0.0, 0.0, 0.0, 0.0, 0.0, 0.0, 0.0, 0.0, 0.0, 0.0, 0.5925, 0.75, 0.625, 0.75, 0.625, 0.75, 0.375, 0.75, 0.4075, 0.75, 0.375, 0.75, 0.0, 0.0, 0.0, 0.0, 0.0, 0.0, 0.4075, 0.75, 0.375, 0.75, 0.375, 0.75, 0.0, 0.0, 0.0, 0.0, 0.0, 0.0, 0.625, 0.75, 0.5925, 0.75, 0.625, 0.75, 0.0, 0.0, 0.0, 0.0, 0.0, 0.0, 0.0, 0.0, 0.625, 0.75, 0.625, 0.75, 0.5925, 0.75, 0.5925, 0.75, 0.0, 0.0, 0.0, 0.0, 0.0, 0.0, 0.0, 0.0, 0.375, 0.75, 0.375, 0.75, 0.4075, 0.75, 0.4075, 0.75, 0.0, 0.0, 0.0, 0.0, 0.0, 0.0, 0.0, 0.0, 0.0, 0.0, 0.0, 0.0, 0.0, 0.0, 0.0, 0.0, 0.0, 0.0, 0.0, 0.0, 0.0, 0.0, 0.0, 0.0, 0.0, 0.0, 0.0, 0.0, 0.0, 0.0, 0.0, 0.0, 0.0, 0.0, 0.0, 0.0, 0.0, 0.0, 0.0, 0.0, 0.0, 0.0, 0.0, 0.0, 0.0, 0.0, 0.0, 0.0, 0.0, 0.0, 0.0, 0.0, 0.0, 0.0, 0.0, 0.0, 0.0, 0.0, 0.0, 0.0, 0.0, 0.0, 0.0, 0.0, 0.0, 0.0, 0.0, 0.0, 0.0, 0.0, 0.0, 0.0, 0.0, 0.0, 0.0, 0.0, 0.0, 0.0, 0.0, 0.0, 0.0, 0.0, 0.0, 0.0, 0.0, 0.0, 0.0, 0.0, 0.0, 0.0, 0.0, 0.0, 0.0, 0.0, 0.0, 0.0, 0.0, 0.0, 0.0, 0.0, 0.0, 0.0, 0.0, 0.0, 0.0, 0.0, 0.0, 0.0, 0.0, 0.0, 0.0, 0.0, 0.0, 0.0, 0.0, 0.0, 0.0, 0.0, 0.0, 0.0, 0.0, 0.0, 0.0, 0.0, 0.0, 0.0, 0.0, 0.0, 0.0, 0.0, 0.0, 0.0, 0.0, 0.0, 0.0, 0.0, 0.0, 0.0, 0.0, 0.0, 0.0, 0.0, 0.0, 0.0, 0.0, 0.0, 0.0, 0.0, 0.0, 0.0, 0.0, 0.0, 0.0, 0.0, 0.0, 0.0, 0.0, 0.0, 0.0, 0.0, 0.0, 0.0, 0.0, 0.0, 0.0, 0.0, 0.0, 0.0, 0.0, 0.0, 0.0, 0.0, 0.0, 0.0, 0.0, 0.0, 0.0, 0.0, 0.0, 0.0, 0.0, 0.0, 0.0, 0.0, 0.0, 0.0, 0.0, 0.0, 0.0, 0.0, 0.0, 0.0, 0.0, 0.0, 0.0, 0.0, 0.0, 0.0, 0.0, 0.0, 0.0, 0.0, 0.0, 0.0, 0.0, 0.0, 0.0, 0.0, 0.0, 0.0, 0.0, 0.0, 0.0, 0.0, 0.0, 0.0, 0.0, 0.0, 0.0, 0.0, 0.0, 0.0, 0.0, 0.0, 0.0, 0.0, 0.0, 0.0, 0.0, 0.0, 0.375, 0.75, 0.375, 0.75, 0.4075, 0.75, 0.4075, 0.75, 0.375, 0.75, 0.375, 0.75, 0.4075, 0.75, 0.4075, 0.75, 0.375, 0.75, 0.375, 0.75, 0.4075, 0.75, 0.4075, 0.75, 0.375, 0.75, 0.375, 0.75, 0.4075, 0.75, 0.4075, 0.75, 0.375, 0.75, 0.375, 0.75, 0.4075, 0.75, 0.4075, 0.75, 0.375, 0.75, 0.375, 0.75, 0.4075, 0.75, 0.4075, 0.75, 0.375, 0.75, 0.375, 0.75, 0.4075, 0.75, 0.4075, 0.75, 0.375, 0.75, 0.375, 0.75, 0.4075, 0.75, 0.4075, 0.75, 0.375, 0.75, 0.375, 0.75, 0.4075, 0.75, 0.4075, 0.75, 0.375, 0.75, 0.375, 0.75, 0.4075, 0.75, 0.4075, 0.75, 0.375, 0.75, 0.375, 0.75, 0.4075, 0.75, 0.4075, 0.75, 0.375, 0.75, 0.375, 0.75, 0.4075, 0.75, 0.4075, 0.75, 0.375, 0.75, 0.375, 0.75, 0.4075, 0.75, 0.4075, 0.75, 0.375, 0.75, 0.375, 0.75, 0.4075, 0.75, 0.4075, 0.75, 0.375, 0.75, 0.375, 0.75, 0.4075, 0.75, 0.4075, 0.75, 0.375, 0.75, 0.375, 0.75, 0.4075, 0.75, 0.4075, 0.75, 0.375, 0.75, 0.375, 0.75, 0.4075, 0.75, 0.4075, 0.75, 0.375, 0.75, 0.375, 0.75, 0.4075, 0.75, 0.4075, 0.75, 0.375, 0.75, 0.375, 0.75, 0.4075, 0.75, 0.4075, 0.75, 0.375, 0.75, 0.375, 0.75, 0.4075, 0.75, 0.4075, 0.75, 0.0, 0.0, 0.0, 0.0, 0.0, 0.0, 0.0, 0.0, 0.0, 0.0, 0.0, 0.0, 0.0, 0.0, 0.0, 0.0, 0.0, 0.0, 0.0, 0.0, 0.0, 0.0, 0.0, 0.0, 0.0, 0.0, 0.0, 0.0, 0.0, 0.0, 0.0, 0.0, 0.0, 0.0, 0.0, 0.0, 0.0, 0.0, 0.0, 0.0, 0.0, 0.0, 0.0, 0.0, 0.0, 0.0, 0.0, 0.0, 0.0, 0.0, 0.0, 0.0, 0.0, 0.0, 0.0, 0.0, 0.0, 0.0, 0.0, 0.0, 0.0, 0.0, 0.0, 0.0, 0.0, 0.0, 0.0, 0.0, 0.0, 0.0, 0.0, 0.0, 0.0, 0.0, 0.0, 0.0, 0.0, 0.0, 0.0, 0.0, 0.0, 0.0, 0.0, 0.0, 0.0, 0.0, 0.0, 0.0, 0.0, 0.0, 0.0, 0.0, 0.0, 0.0, 0.0, 0.0, 0.0, 0.0, 0.0, 0.0, 0.0, 0.0, 0.0, 0.0, 0.0, 0.0, 0.0, 0.0, 0.0, 0.0, 0.0, 0.0, 0.0, 0.0, 0.0, 0.0, 0.0, 0.0, 0.0, 0.0, 0.0, 0.0, 0.0, 0.0, 0.0, 0.0, 0.0, 0.0, 0.0, 0.0, 0.0, 0.0, 0.0, 0.0, 0.0, 0.0, 0.0, 0.0, 0.0, 0.0, 0.0, 0.0, 0.0, 0.0, 0.0, 0.0, 0.0, 0.0, 0.0, 0.0, 0.0, 0.0, 0.0, 0.0, 0.0, 0.0, 0.0, 0.0, 0.0, 0.0, 0.625, 0.75, 0.625, 0.75, 0.5925, 0.75, 0.5925, 0.75, 0.625, 0.75, 0.625, 0.75, 0.5925, 0.75, 0.5925, 0.75, 0.625, 0.75, 0.625, 0.75, 0.5925, 0.75, 0.5925, 0.75, 0.625, 0.75, 0.625, 0.75, 0.5925, 0.75, 0.5925, 0.75, 0.625, 0.75, 0.625, 0.75, 0.5925, 0.75, 0.5925, 0.75, 0.625, 0.75, 0.625, 0.75, 0.5925, 0.75, 0.5925, 0.75, 0.625, 0.75, 0.625, 0.75, 0.5925, 0.75, 0.5925, 0.75, 0.625, 0.75, 0.625, 0.75, 0.5925, 0.75, 0.5925, 0.75, 0.625, 0.75, 0.625, 0.75, 0.5925, 0.75, 0.5925, 0.75, 0.625, 0.75, 0.625, 0.75, 0.5925, 0.75, 0.5925, 0.75, 0.625, 0.75, 0.625, 0.75, 0.5925, 0.75, 0.5925, 0.75, 0.625, 0.75, 0.625, 0.75, 0.5925, 0.75, 0.5925, 0.75, 0.625, 0.75, 0.625, 0.75, 0.5925, 0.75, 0.5925, 0.75, 0.625, 0.75, 0.625, 0.75, 0.5925, 0.75, 0.5925, 0.75, 0.625, 0.75, 0.625, 0.75, 0.5925, 0.75, 0.5925, 0.75, 0.625, 0.75, 0.625, 0.75, 0.5925, 0.75, 0.5925, 0.75, 0.625, 0.75, 0.625, 0.75, 0.5925, 0.75, 0.5925, 0.75, 0.625, 0.75, 0.625, 0.75, 0.5925, 0.75, 0.5925, 0.75, 0.625, 0.75, 0.625, 0.75, 0.5925, 0.75, 0.5925, 0.75, 0.625, 0.75, 0.625, 0.75, 0.5925, 0.75, 0.5925, 0.75, 0.0, 0.0, 0.0, 0.0, 0.0, 0.0, 0.0, 0.0, 0.0, 0.0, 0.0, 0.0, 0.0, 0.0, 0.0, 0.0, 0.0, 0.0, 0.0, 0.0, 0.0, 0.0, 0.0, 0.0, 0.0, 0.0, 0.0, 0.0, 0.0, 0.0, 0.0, 0.0, 0.0, 0.0, 0.0, 0.0, 0.0, 0.0, 0.0, 0.0, 0.0, 0.0, 0.0, 0.0, 0.0, 0.0, 0.0, 0.0, 0.0, 0.0, 0.0, 0.0, 0.0, 0.0, 0.0, 0.0, 0.0, 0.0, 0.0, 0.0, 0.0, 0.0, 0.0, 0.0, 0.0, 0.0, 0.0, 0.0, 0.0, 0.0, 0.0, 0.0, 0.0, 0.0, 0.0, 0.0, 0.0, 0.0, 0.0, 0.0, 0.0, 0.0, 0.0, 0.0, 0.0, 0.0, 0.0, 0.0, 0.0, 0.0, 0.0, 0.0, 0.0, 0.0, 0.0, 0.0, 0.0, 0.0, 0.0, 0.0, 0.0, 0.0, 0.0, 0.0, 0.0, 0.0, 0.0, 0.0, 0.0, 0.0, 0.0, 0.0, 0.0, 0.0, 0.0, 0.0, 0.0, 0.0, 0.0, 0.0, 0.0, 0.0, 0.0, 0.0, 0.0, 0.0, 0.0, 0.0, 0.0, 0.0, 0.0, 0.0, 0.0, 0.0, 0.0, 0.0, 0.0, 0.0, 0.0, 0.0, 0.0, 0.0, 0.0, 0.0, 0.0, 0.0, 0.0, 0.0, 0.0, 0.0, 0.0, 0.0, 0.0, 0.0, 0.0, 0.0, 0.0, 0.0, 0.0, 0.0, 0.5925, 0.75, 0.4075, 0.75, 0.4075, 0.75, 0.5925, 0.75, 0.5925, 0.75, 0.4075, 0.75, 0.4075, 0.75, 0.5925, 0.75, 0.5925, 0.75, 0.4075, 0.75, 0.4075, 0.75, 0.5925, 0.75, 0.5925, 0.75, 0.4075, 0.75, 0.4075, 0.75, 0.5925, 0.75, 0.5925, 0.75, 0.4075, 0.75, 0.4075, 0.75, 0.5925, 0.75, 0.5925, 0.75, 0.4075, 0.75, 0.4075, 0.75, 0.5925, 0.75, 0.5925, 0.75, 0.4075, 0.75, 0.4075, 0.75, 0.5925, 0.75, 0.5925, 0.75, 0.4075, 0.75, 0.4075, 0.75, 0.5925, 0.75, 0.5925, 0.75, 0.4075, 0.75, 0.4075, 0.75, 0.5925, 0.75, 0.5925, 0.75, 0.4075, 0.75, 0.4075, 0.75, 0.5925, 0.75, 0.5925, 0.75, 0.4075, 0.75, 0.4075, 0.75, 0.5925, 0.75, 0.5925, 0.75, 0.4075, 0.75, 0.4075, 0.75, 0.5925, 0.75, 0.5925, 0.75, 0.4075, 0.75, 0.4075, 0.75, 0.5925, 0.75, 0.5925, 0.75, 0.4075, 0.75, 0.4075, 0.75, 0.5925, 0.75, 0.5925, 0.75, 0.4075, 0.75, 0.4075, 0.75, 0.5925, 0.75, 0.5925, 0.75, 0.4075, 0.75, 0.4075, 0.75, 0.5925, 0.75, 0.5925, 0.75, 0.4075, 0.75, 0.4075, 0.75, 0.5925, 0.75, 0.5925, 0.75, 0.4075, 0.75, 0.4075, 0.75, 0.5925, 0.75, 0.5925, 0.75, 0.4075, 0.75, 0.4075, 0.75, 0.5925, 0.75, 0.5925, 0.75, 0.4075, 0.75, 0.4075, 0.75, 0.5925, 0.75, 0.0, 0.0, 0.0, 0.0, 0.0, 0.0, 0.0, 0.0, 0.0, 0.0, 0.0, 0.0, 0.0, 0.0, 0.0, 0.0, 0.0, 0.0, 0.0, 0.0, 0.0, 0.0, 0.0, 0.0, 0.0, 0.0, 0.0, 0.0, 0.0, 0.0, 0.0, 0.0, 0.0, 0.0, 0.0, 0.0, 0.0, 0.0, 0.0, 0.0, 0.0, 0.0, 0.0, 0.0, 0.0, 0.0, 0.0, 0.0, 0.0, 0.0, 0.0, 0.0, 0.0, 0.0, 0.0, 0.0, 0.0, 0.0, 0.0, 0.0, 0.0, 0.0, 0.0, 0.0, 0.0, 0.0, 0.0, 0.0, 0.0, 0.0, 0.0, 0.0, 0.0, 0.0, 0.0, 0.0, 0.0, 0.0, 0.0, 0.0, 0.0, 0.0, 0.0, 0.0, 0.0, 0.0, 0.0, 0.0, 0.0, 0.0, 0.0, 0.0, 0.0, 0.0, 0.0, 0.0, 0.0, 0.0, 0.0, 0.0, 0.0, 0.0, 0.0, 0.0, 0.0, 0.0, 0.0, 0.0, 0.0, 0.0, 0.0, 0.0, 0.0, 0.0, 0.0, 0.0, 0.0, 0.0, 0.0, 0.0, 0.0, 0.0, 0.0, 0.0, 0.0, 0.0, 0.0, 0.0, 0.0, 0.0, 0.0, 0.0, 0.0, 0.0, 0.0, 0.0, 0.0, 0.0, 0.0, 0.0, 0.0, 0.0, 0.0, 0.0, 0.0, 0.0, 0.0, 0.0, 0.0, 0.0, 0.0, 0.0, 0.0, 0.0, 0.0, 0.0, 0.0, 0.0, 0.0, 0.0, 0.0, 0.0, 0.0, 0.0, 0.0, 0.0, 0.0, 0.0, 0.0, 0.0, 0.0, 0.0, 0.0, 0.0, 0.0, 0.0, 0.0, 0.0, 0.0, 0.0, 0.0, 0.0, 0.0, 0.0, 0.0, 0.0, 0.0, 0.0, 0.0, 0.0, 0.0, 0.0, 0.0, 0.0, 0.0, 0.0, 0.0, 0.0, 0.0, 0.0, 0.0, 0.0, 0.0, 0.0, 0.0, 0.0, 0.0, 0.0, 0.0, 0.0, 0.0, 0.0, 0.0, 0.0, 0.0, 0.0, 0.0, 0.0, 0.0, 0.0, 0.0, 0.0, 0.0, 0.0, 0.0, 0.0, 0.0, 0.0, 0.0, 0.0, 0.0, 0.0, 0.0, 0.0, 0.0, 0.0, 0.0, 0.0, 0.0, 0.0, 0.0, 0.0, 0.0, 0.0, 0.0, 0.0, 0.0, 0.0, 0.0, 0.0, 0.0, 0.0, 0.0, 0.0, 0.0, 0.0, 0.0, 0.0, 0.0, 0.0, 0.0, 0.0, 0.0, 0.0, 0.0, 0.0, 0.0, 0.0, 0.0, 0.0, 0.0, 0.0, 0.0, 0.0, 0.0, 0.0, 0.0, 0.0, 0.0, 0.0, 0.0, 0.0, 0.0, 0.0, 0.0, 0.0, 0.0, 0.0, 0.0, 0.0, 0.0, 0.0, 0.0, 0.0, 0.0, 0.0, 0.0, 0.0, 0.0, 0.0, 0.0, 0.0, 0.0, 0.0, 0.0, 0.0, 0.0, 0.0, 0.0, 0.0, 0.0, 0.0, 0.0, 0.0, 0.0, 0.0, 0.0, 0.0, 0.0, 0.0, 0.0, 0.0, 0.0, 0.0, 0.0, 0.0, 0.0, 0.0, 0.0, 0.0, 0.0, 0.0, 0.0, 0.0, 0.0, 0.0, 0.0, 0.0, 0.0, 0.0, 0.0, 0.0, 0.0, 0.0, 0.0, 0.0, 0.0, 0.0, 0.0, 0.0, 0.0, 0.0, 0.0, 0.0, 0.0, 0.0, 0.0, 0.0, 0.0, 0.0, 0.0, 0.0, 0.0, 0.0, 0.0, 0.0, 0.0, 0.0, 0.0, 0.0, 0.0, 0.0, 0.0, 0.0, 0.0, 0.0, 0.0, 0.0, 0.0, 0.0, 0.0, 0.0, 0.0, 0.0, 0.0, 0.0, 0.0, 0.0, 0.0, 0.0, 0.0, 0.0, 0.0, 0.0, 0.0, 0.0, 0.0, 0.0, 0.0, 0.0, 0.0, 0.0, 0.0, 0.0, 0.0, 0.0, 0.0, 0.0, 0.0, 0.0, 0.0, 0.0, 0.0, 0.0, 0.0, 0.0, 0.0, 0.0, 0.0, 0.0, 0.0, 0.0, 0.0, 0.0, 0.0, 0.0, 0.0, 0.0, 0.0, 0.0, 0.0, 0.0, 0.0, 0.0, 0.0, 0.0, 0.0, 0.0, 0.0, 0.0, 0.0, 0.0, 0.0, 0.0, 0.0, 0.0, 0.0, 0.0, 0.0, 0.0, 0.0, 0.0, 0.0, 0.0, 0.0, 0.0, 0.0, 0.0, 0.0, 0.0, 0.0, 0.0, 0.0, 0.0, 0.0, 0.0, 0.0, 0.0, 0.0, 0.0, 0.0, 0.0, 0.0, 0.0, 0.0, 0.0, 0.0, 0.0, 0.0, 0.0, 0.0, 0.0, 0.0, 0.0, 0.0, 0.0, 0.0, 0.0, 0.5925, 0.75, 0.4075, 0.75, 0.4075, 0.75, 0.5925, 0.75, 0.5925, 0.75, 0.625, 0.75, 0.625, 0.75, 0.5925, 0.75, 0.0, 0.0, 0.0, 0.0, 0.0, 0.0, 0.0, 0.0, 0.5925, 0.75, 0.4075, 0.75, 0.4075, 0.75, 0.5925, 0.75, 0.5925, 0.75, 0.625, 0.75, 0.625, 0.75, 0.5925, 0.75, 0.0, 0.0, 0.0, 0.0, 0.0, 0.0, 0.0, 0.0, 0.5925, 0.75, 0.4075, 0.75, 0.4075, 0.75, 0.5925, 0.75, 0.5925, 0.75, 0.625, 0.75, 0.625, 0.75, 0.5925, 0.75, 0.0, 0.0, 0.0, 0.0, 0.0, 0.0, 0.0, 0.0, 0.5925, 0.75, 0.4075, 0.75, 0.4075, 0.75, 0.5925, 0.75, 0.5925, 0.75, 0.625, 0.75, 0.625, 0.75, 0.5925, 0.75, 0.0, 0.0, 0.0, 0.0, 0.0, 0.0, 0.0, 0.0, 0.5925, 0.75, 0.4075, 0.75, 0.4075, 0.75, 0.5925, 0.75, 0.5925, 0.75, 0.625, 0.75, 0.625, 0.75, 0.5925, 0.75, 0.0, 0.0, 0.0, 0.0, 0.0, 0.0, 0.0, 0.0, 0.5925, 0.75, 0.4075, 0.75, 0.4075, 0.75, 0.5925, 0.75, 0.5925, 0.75, 0.625, 0.75, 0.625, 0.75, 0.5925, 0.75, 0.0, 0.0, 0.0, 0.0, 0.0, 0.0, 0.0, 0.0, 0.5925, 0.75, 0.4075, 0.75, 0.4075, 0.75, 0.5925, 0.75, 0.5925, 0.75, 0.625, 0.75, 0.625, 0.75, 0.5925, 0.75, 0.0, 0.0, 0.0, 0.0, 0.0, 0.0, 0.0, 0.0, 0.5925, 0.75, 0.4075, 0.75, 0.4075, 0.75, 0.5925, 0.75, 0.5925, 0.75, 0.625, 0.75, 0.625, 0.75, 0.5925, 0.75, 0.0, 0.0, 0.0, 0.0, 0.0, 0.0, 0.0, 0.0, 0.0, 0.0, 0.0, 0.0, 0.0, 0.0, 0.0, 0.0, 0.5925, 0.75, 0.625, 0.75, 0.625, 0.75, 0.5925, 0.75, 0.0, 0.0, 0.0, 0.0, 0.0, 0.0, 0.0, 0.0, 0.0, 0.0, 0.0, 0.0, 0.0, 0.0, 0.0, 0.0, 0.5925, 0.75, 0.625, 0.75, 0.625, 0.75, 0.5925, 0.75, 0.0, 0.0, 0.0, 0.0, 0.0, 0.0, 0.0, 0.0, 0.0, 0.0, 0.0, 0.0, 0.0, 0.0, 0.0, 0.0, 0.5925, 0.75, 0.625, 0.75, 0.625, 0.75, 0.5925, 0.75, 0.0, 0.0, 0.0, 0.0, 0.0, 0.0, 0.0, 0.0, 0.4075, 0.75, 0.375, 0.75, 0.375, 0.75, 0.4075, 0.75, 0.0, 0.0, 0.0, 0.0, 0.0, 0.0, 0.0, 0.0, 0.5925, 0.75, 0.625, 0.75, 0.625, 0.75, 0.5925, 0.75, 0.0, 0.0, 0.0, 0.0, 0.0, 0.0, 0.0, 0.0, 0.4075, 0.75, 0.375, 0.75, 0.375, 0.75, 0.4075, 0.75, 0.0, 0.0, 0.0, 0.0, 0.0, 0.0, 0.0, 0.0, 0.5925, 0.75, 0.625, 0.75, 0.625, 0.75, 0.5925, 0.75, 0.0, 0.0, 0.0, 0.0, 0.0, 0.0, 0.0, 0.0, 0.4075, 0.75, 0.375, 0.75, 0.375, 0.75, 0.4075, 0.75, 0.0, 0.0, 0.0, 0.0, 0.0, 0.0, 0.0, 0.0, 0.5925, 0.75, 0.625, 0.75, 0.625, 0.75, 0.5925, 0.75, 0.0, 0.0, 0.0, 0.0, 0.0, 0.0, 0.0, 0.0, 0.4075, 0.75, 0.375, 0.75, 0.375, 0.75, 0.4075, 0.75, 0.0, 0.0, 0.0, 0.0, 0.0, 0.0, 0.0, 0.0, 0.5925, 0.75, 0.625, 0.75, 0.625, 0.75, 0.5925, 0.75, 0.0, 0.0, 0.0, 0.0, 0.0, 0.0, 0.0, 0.0, 0.4075, 0.75, 0.375, 0.75, 0.375, 0.75, 0.4075, 0.75, 0.0, 0.0, 0.0, 0.0, 0.0, 0.0, 0.0, 0.0, 0.5925, 0.75, 0.625, 0.75, 0.625, 0.75, 0.5925, 0.75, 0.0, 0.0, 0.0, 0.0, 0.0, 0.0, 0.0, 0.0, 0.4075, 0.75, 0.375, 0.75, 0.375, 0.75, 0.4075, 0.75, 0.0, 0.0, 0.0, 0.0, 0.0, 0.0, 0.0, 0.0, 0.5925, 0.75, 0.625, 0.75, 0.625, 0.75, 0.5925, 0.75, 0.4075, 0.75, 0.375, 0.75, 0.375, 0.75, 0.4075, 0.75, 0.0, 0.0, 0.0, 0.0, 0.0, 0.0, 0.0, 0.0, 0.5925, 0.75, 0.625, 0.75, 0.625, 0.75, 0.5925, 0.75, 0.4075, 0.75, 0.375, 0.75, 0.375, 0.75, 0.4075, 0.75, 0.0, 0.0, 0.0, 0.0, 0.0, 0.0, 0.0, 0.0, 0.5925, 0.75, 0.625, 0.75, 0.625, 0.75, 0.5925, 0.75, 0.4075, 0.75, 0.375, 0.75, 0.375, 0.75, 0.4075, 0.75, 0.0, 0.0, 0.0, 0.0, 0.0, 0.0, 0.0, 0.0, 0.0, 0.0, 0.0, 0.0, 0.0, 0.0, 0.0, 0.0, 0.4075, 0.75, 0.375, 0.75, 0.375, 0.75, 0.4075, 0.75, 0.0, 0.0, 0.0, 0.0, 0.0, 0.0, 0.0, 0.0, 0.0, 0.0, 0.0, 0.0, 0.0, 0.0, 0.0, 0.0, 0.4075, 0.75, 0.375, 0.75, 0.375, 0.75, 0.4075, 0.75, 0.0, 0.0, 0.0, 0.0, 0.0, 0.0, 0.0, 0.0, 0.0, 0.0, 0.0, 0.0, 0.0, 0.0, 0.0, 0.0, 0.4075, 0.75, 0.375, 0.75, 0.375, 0.75, 0.4075, 0.75, 0.0, 0.0, 0.0, 0.0, 0.0, 0.0, 0.0, 0.0, 0.0, 0.0, 0.0, 0.0, 0.0, 0.0, 0.0, 0.0, 0.4075, 0.75, 0.375, 0.75, 0.375, 0.75, 0.4075, 0.75, 0.0, 0.0, 0.0, 0.0, 0.0, 0.0, 0.0, 0.0, 0.0, 0.0, 0.0, 0.0, 0.0, 0.0, 0.0, 0.0, 0.4075, 0.75, 0.375, 0.75, 0.375, 0.75, 0.4075, 0.75, 0.0, 0.0, 0.0, 0.0, 0.0, 0.0, 0.0, 0.0, 0.0, 0.0, 0.0, 0.0, 0.0, 0.0, 0.0, 0.0, 0.4075, 0.75, 0.375, 0.75, 0.375, 0.75, 0.4075, 0.75, 0.0, 0.0, 0.0, 0.0, 0.0, 0.0, 0.0, 0.0, 0.0, 0.0, 0.0, 0.0, 0.0, 0.0, 0.0, 0.0, 0.4075, 0.75, 0.375, 0.75, 0.375, 0.75, 0.4075, 0.75, 0.0, 0.0, 0.0, 0.0, 0.0, 0.0, 0.0, 0.0, 0.0, 0.0, 0.0, 0.0, 0.0, 0.0, 0.0, 0.0, 0.4075, 0.75, 0.375, 0.75, 0.375, 0.75, 0.4075, 0.75, 0.0, 0.0, 0.0, 0.0, 0.0, 0.0, 0.0, 0.0, 0.0, 0.0, 0.0, 0.0, 0.0, 0.0, 0.0, 0.0, 0.4075, 0.75, 0.375, 0.75, 0.375, 0.75, 0.4075, 0.75, 0.0, 0.0, 0.0, 0.0, 0.0, 0.0, 0.0, 0.0, 0.0, 0.0, 0.0, 0.0, 0.0, 0.0, 0.0, 0.0, 0.4075, 0.75, 0.375, 0.75, 0.375, 0.75, 0.4075, 0.75, 0.0, 0.0, 0.0, 0.0, 0.0, 0.0, 0.0, 0.0, 0.0, 0.0, 0.0, 0.0, 0.0, 0.0, 0.0, 0.0, 0.4075, 0.75, 0.375, 0.75, 0.375, 0.75, 0.4075, 0.75, 0.0, 0.0, 0.0, 0.0, 0.0, 0.0, 0.0, 0.0, 0.0, 0.0, 0.0, 0.0, 0.0, 0.0, 0.0, 0.0, 0.0, 0.0, 0.0, 0.0, 0.0, 0.0, 0.0, 0.0, 0.0, 0.0, 0.0, 0.0, 0.0, 0.0, 0.0, 0.0, 0.0, 0.0, 0.0, 0.0, 0.0, 0.0, 0.0, 0.0, 0.0, 0.0, 0.0, 0.0, 0.0, 0.0, 0.0, 0.0, 0.0, 0.0, 0.0, 0.0, 0.0, 0.0, 0.0, 0.0, 0.0, 0.0, 0.0, 0.0, 0.0, 0.0, 0.0, 0.0, 0.0, 0.0, 0.0, 0.0, 0.0, 0.0, 0.0, 0.0, 0.0, 0.0, 0.0, 0.0, 0.0, 0.0, 0.0, 0.0, 0.0, 0.0, 0.0, 0.0, 0.0, 0.0, 0.0, 0.0, 0.0, 0.0, 0.0, 0.0, 0.0, 0.0, 0.0, 0.0, 0.0, 0.0, 0.0, 0.0, 0.0, 0.0, 0.0, 0.0, 0.0, 0.0, 0.0, 0.0, 0.0, 0.0, 0.0, 0.0, 0.0, 0.0, 0.0, 0.0, 0.0, 0.0, 0.0, 0.0, 0.0, 0.0, 0.0, 0.0, 0.0, 0.0, 0.0, 0.0, 0.0, 0.0, 0.0, 0.0, 0.0, 0.0, 0.0, 0.0, 0.0, 0.0, 0.0, 0.0, 0.0, 0.0, 0.0, 0.0, 0.0, 0.0, 0.0, 0.0, 0.0, 0.0, 0.0, 0.0, 0.0, 0.0, 0.0, 0.0, 0.0, 0.0, 0.0, 0.0, 0.0, 0.0, 0.0, 0.0, 0.0, 0.0, 0.0, 0.0, 0.0, 0.0, 0.0, 0.0, 0.0, 0.0, 0.0, 0.0, 0.0, 0.0, 0.0, 0.0, 0.0, 0.0, 0.0, 0.0, 0.0, 0.0, 0.0, 0.0, 0.0, 0.0, 0.0, 0.0, 0.0, 0.0, 0.0, 0.0, 0.0, 0.0, 0.0, 0.0, 0.0, 0.0, 0.0, 0.0, 0.0, 0.0, 0.0, 0.0, 0.0, 0.0, 0.0, 0.0, 0.0, 0.0, 0.0, 0.0, 0.0, 0.0, 0.0, 0.0, 0.0, 0.0, 0.0, 0.0, 0.5925, 0.75, 0.4075, 0.75, 0.4075, 0.75, 0.5925, 0.75, 0.0, 0.0, 0.0, 0.0, 0.0, 0.0, 0.0, 0.0, 0.0, 0.0, 0.0, 0.0, 0.0, 0.0, 0.0, 0.0, 0.5925, 0.75, 0.4075, 0.75, 0.4075, 0.75, 0.5925, 0.75, 0.0, 0.0, 0.0, 0.0, 0.0, 0.0, 0.0, 0.0, 0.0, 0.0, 0.0, 0.0, 0.0, 0.0, 0.0, 0.0, 0.5925, 0.75, 0.4075, 0.75, 0.4075, 0.75, 0.5925, 0.75, 0.0, 0.0, 0.0, 0.0, 0.0, 0.0, 0.0, 0.0, 0.0, 0.0, 0.0, 0.0, 0.0, 0.0, 0.0, 0.0, 0.5925, 0.75, 0.4075, 0.75, 0.4075, 0.75, 0.5925, 0.75, 0.0, 0.0, 0.0, 0.0, 0.0, 0.0, 0.0, 0.0, 0.0, 0.0, 0.0, 0.0, 0.0, 0.0, 0.0, 0.0, 0.5925, 0.75, 0.4075, 0.75, 0.4075, 0.75, 0.5925, 0.75, 0.0, 0.0, 0.0, 0.0, 0.0, 0.0, 0.0, 0.0, 0.0, 0.0, 0.0, 0.0, 0.0, 0.0, 0.0, 0.0, 0.5925, 0.75, 0.4075, 0.75, 0.4075, 0.75, 0.5925, 0.75, 0.0, 0.0, 0.0, 0.0, 0.0, 0.0, 0.0, 0.0, 0.0, 0.0, 0.0, 0.0, 0.0, 0.0, 0.0, 0.0, 0.5925, 0.75, 0.4075, 0.75, 0.4075, 0.75, 0.5925, 0.75, 0.0, 0.0, 0.0, 0.0, 0.0, 0.0, 0.0, 0.0, 0.0, 0.0, 0.0, 0.0, 0.0, 0.0, 0.0, 0.0, 0.5925, 0.75, 0.4075, 0.75, 0.4075, 0.75, 0.5925, 0.75, 0.0, 0.0, 0.0, 0.0, 0.0, 0.0, 0.0, 0.0, 0.0, 0.0, 0.0, 0.0, 0.0, 0.0, 0.0, 0.0, 0.5925, 0.75, 0.4075, 0.75, 0.4075, 0.75, 0.5925, 0.75, 0.0, 0.0, 0.0, 0.0, 0.0, 0.0, 0.0, 0.0, 0.0, 0.0, 0.0, 0.0, 0.0, 0.0, 0.0, 0.0, 0.5925, 0.75, 0.4075, 0.75, 0.4075, 0.75, 0.5925, 0.75, 0.0, 0.0, 0.0, 0.0, 0.0, 0.0, 0.0, 0.0, 0.0, 0.0, 0.0, 0.0, 0.0, 0.0, 0.0, 0.0, 0.5925, 0.75, 0.4075, 0.75, 0.4075, 0.75, 0.5925, 0.75, 0.0, 0.0, 0.0, 0.0, 0.0, 0.0, 0.0, 0.0, 0.0, 0.0, 0.0, 0.0, 0.0, 0.0, 0.0, 0.0, 0.5925, 0.75, 0.4075, 0.75, 0.4075, 0.75, 0.5925, 0.75, 0.5925, 0.75, 0.625, 0.75, 0.625, 0.75, 0.5925, 0.75, 0.0, 0.0, 0.0, 0.0, 0.0, 0.0, 0.0, 0.0, 0.0, 0.0, 0.0, 0.0, 0.0, 0.0, 0.0, 0.0, 0.0, 0.0, 0.0, 0.0, 0.0, 0.0, 0.0, 0.0, 0.0, 0.0, 0.0, 0.0, 0.0, 0.0, 0.0, 0.0, 0.0, 0.0, 0.0, 0.0, 0.0, 0.0, 0.0, 0.0, 0.0, 0.0, 0.0, 0.0, 0.0, 0.0, 0.0, 0.0, 0.0, 0.0, 0.625, 0.75, 0.4252, 0.75, 0.4252, 0.75, 0.625, 0.75, 0.0, 0.0, 0.0, 0.0, 0.0, 0.0, 0.0, 0.0, 0.0, 0.0, 0.0, 0.0, 0.0, 0.0, 0.0, 0.0, 0.0, 0.0, 0.0, 0.0, 0.0, 0.0, 0.0, 0.0, 0.0, 0.0, 0.0, 0.0, 0.0, 0.0, 0.0, 0.0, 0.0, 0.0, 0.0, 0.0, 0.0, 0.0, 0.0, 0.0, 0.0, 0.0, 0.0, 0.0, 0.0, 0.0, 0.0, 0.0, 0.0, 0.0, 0.0, 0.0, 0.0, 0.0, 0.0, 0.0, 0.0, 0.0, 0.0, 0.0, 0.0, 0.0, 0.0, 0.0])
me_cube_005.materials.append(mat_material_001)
me_cube_005.materials.append(mat_material_004)
me_cube_005.materials.append(mat_material_005)
me_cube_005.materials.append(mat_material_006)
me_cube_005.update()

# ---- objects
ob_katana = bpy.data.objects.new('Katana', me_cube_005)

# ---- transforms, parenting, visibility, modifiers, constraints
ob_katana.location = (-1.592, -0.4928, 3.411)
ob_katana.rotation_euler = (-0.012, -0.1858, -1.51)
ob_katana.scale = (0.5539, 0.5539, 0.5539)

# ---- collection membership
col_b.objects.link(ob_katana)

# ---- scene / render settings (as saved in the file)
scene.frame_start = 1; scene.frame_end = 250; scene.frame_set(70)
scene.render.engine = 'BLENDER_EEVEE_NEXT'
scene.cycles.sampling_pattern = 'TABULATED_SOBOL'
scene.eevee.use_raytracing = True
scene.view_settings.view_transform = 'Filmic'
bpy.context.view_layer.update()

# ---- added for rendering (the .blend has no active camera): camera
cam_auto = bpy.data.cameras.new('AutoCamera')
cam_auto.lens = 50.0
cam_auto.sensor_width = 36.0
cam_auto.clip_end = 1000.0
ob_auto_camera = bpy.data.objects.new('AutoCamera', cam_auto)
scene.collection.objects.link(ob_auto_camera)
ob_auto_camera.location = (0.57904, -4.41992, 5.19276)
ob_auto_camera.rotation_euler = (1.09748, -7.21219e-08, 0.694738)
scene.camera = ob_auto_camera
bpy.context.view_layer.update()
